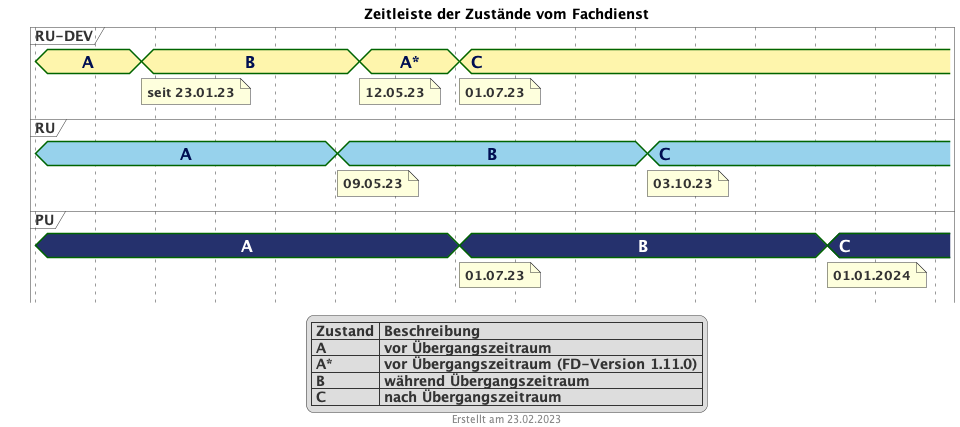

The diagram above was rendered by PlantUML. Its source (embedded in the PNG):
@startuml fhir_version_timeline
<style>
root {
    Margin 0 0 0 30
}

timingDiagram {
  .rudevcolor {
    FontColor #000e52
    Fontsize 16
    FontStyle bold
    Backgroundcolor #FEF5AC
  }
  .rucolor {
    FontColor #000e52
    Fontsize 16
    FontStyle bold
    Backgroundcolor #97D2EC
  }
  .pucolor {
    FontColor #ffffff
    Fontsize 16
    FontStyle bold
    BackgroundColor #25316D
  }
}
</style>
title Zeitleiste der Zustände vom Fachdienst
footer Erstellt am 23.02.2023

concise "RU-DEV" as RUDEV <<rudevcolor>>
concise "RU" as RU <<rucolor>>
concise "PU" as PU <<pucolor>>


scale 2592000 as 60 pixels
hide time-axis

@2022/12/01
RUDEV is "A"
RU is "A"
PU is "A"

@2023/01/23
RUDEV is "B"
note bottom of RUDEV : seit 23.01.23

@2023/05/01
RU is "B"
note bottom of RU : 09.05.23

@2023/05/12
RUDEV is "A*"
note bottom of RUDEV : 12.05.23

@2023/07/01
PU is "B"
note bottom of PU : 01.07.23
RUDEV is "C"
note bottom of RUDEV : 01.07.23

@2023/10/03
RU is "C"
note bottom of RU : 03.10.23


@2024/01/01
PU is "C"
note bottom of PU : 01.01.2024

@2024/02/01

legend
  | Zustand | Beschreibung |
  | A | vor Übergangszeitraum |
  | A* | vor Übergangszeitraum (FD-Version 1.11.0) |
  | B | während Übergangszeitraum |
  | C | nach Übergangszeitraum |
endlegend
@enduml